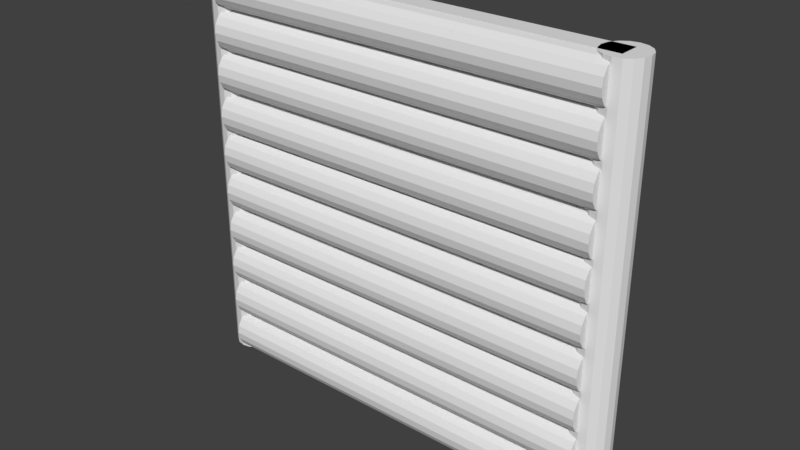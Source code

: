 # Source: Wooden_Wall.blend  (saved by Blender 2.78.0; exported with 4.5.12 LTS)
import bpy
from mathutils import Matrix  # noqa: F401  (used for matrix-valued properties, if any)

bpy.ops.wm.read_factory_settings(use_empty=True)
scene = bpy.context.scene
scene.name = 'Scene'

# ---- collections
col_collection_1 = bpy.data.collections.new('Collection 1'); scene.collection.children.link(col_collection_1)

# ---- materials (node trees are filled in below, after node groups)
mat_material = bpy.data.materials.new('Material')
mat_material.alpha_threshold = 0.0
mat_material.use_transparent_shadow = False
mat_material.roughness = 0.5
mat_material.line_color = (0.0, 0.0, 0.0, 1.0)

# ---- material node trees

# ---- world
world_world = bpy.data.worlds.new('World'); scene.world = world_world
world_world.color = (0.05088, 0.05088, 0.05088)
world_world.use_sun_shadow = False
world_world.sun_shadow_jitter_overblur = 0.0
world_world.cycles.sampling_method = 'MANUAL'

# ---- meshes
me_cylinder_031 = bpy.data.meshes.new('Cylinder.031')
me_cylinder_031.from_pydata([(0.0, 1.0, -1.0), (0.0, 1.0, 1.0), (0.3827, 0.9239, -1.0), (0.3827, 0.9239, 1.0), (0.7071, 0.7071, -1.0), (0.7071, 0.7071, 1.0), (0.9239, 0.3827, -1.0), (0.9239, 0.3827, 1.0), (1.0, -4.371e-08, -1.0), (1.0, -4.371e-08, 1.0), (0.9239, -0.3827, -1.0), (0.9239, -0.3827, 1.0), (0.7071, -0.7071, -1.0), (0.7071, -0.7071, 1.0), (0.3827, -0.9239, -1.0), (0.3827, -0.9239, 1.0), (1.51e-07, -1.0, -1.0), (1.51e-07, -1.0, 1.0), (-0.3827, -0.9239, -1.0), (-0.3827, -0.9239, 1.0), (-0.7071, -0.7071, -1.0), (-0.7071, -0.7071, 1.0), (-0.9239, -0.3827, -1.0), (-0.9239, -0.3827, 1.0), (-1.0, 1.192e-08, -1.0), (-1.0, 1.192e-08, 1.0), (-0.9239, 0.3827, -1.0), (-0.9239, 0.3827, 1.0), (-0.7071, 0.7071, -1.0), (-0.7071, 0.7071, 1.0), (-0.3827, 0.9239, -1.0), (-0.3827, 0.9239, 1.0)], [], [(0, 1, 3, 2), (2, 3, 5, 4), (4, 5, 7, 6), (6, 7, 9, 8), (8, 9, 11, 10), (10, 11, 13, 12), (12, 13, 15, 14), (14, 15, 17, 16), (16, 17, 19, 18), (18, 19, 21, 20), (20, 21, 23, 22), (22, 23, 25, 24), (24, 25, 27, 26), (26, 27, 29, 28), (3, 1, 31, 29, 27, 25, 23, 21, 19, 17, 15, 13, 11, 9, 7, 5), (28, 29, 31, 30), (30, 31, 1, 0), (0, 2, 4, 6, 8, 10, 12, 14, 16, 18, 20, 22, 24, 26, 28, 30)])
me_cylinder_031.use_remesh_preserve_volume = False
me_cylinder_031.use_remesh_preserve_attributes = False
me_cylinder_031.use_mirror_vertex_groups = False
me_cylinder_031.update()
me_cylinder_030 = bpy.data.meshes.new('Cylinder.030')
me_cylinder_030.from_pydata([(0.0, 1.0, -1.0), (0.0, 1.0, 1.0), (0.3827, 0.9239, -1.0), (0.3827, 0.9239, 1.0), (0.7071, 0.7071, -1.0), (0.7071, 0.7071, 1.0), (0.9239, 0.3827, -1.0), (0.9239, 0.3827, 1.0), (1.0, -4.371e-08, -1.0), (1.0, -4.371e-08, 1.0), (0.9239, -0.3827, -1.0), (0.9239, -0.3827, 1.0), (0.7071, -0.7071, -1.0), (0.7071, -0.7071, 1.0), (0.3827, -0.9239, -1.0), (0.3827, -0.9239, 1.0), (1.51e-07, -1.0, -1.0), (1.51e-07, -1.0, 1.0), (-0.3827, -0.9239, -1.0), (-0.3827, -0.9239, 1.0), (-0.7071, -0.7071, -1.0), (-0.7071, -0.7071, 1.0), (-0.9239, -0.3827, -1.0), (-0.9239, -0.3827, 1.0), (-1.0, 1.192e-08, -1.0), (-1.0, 1.192e-08, 1.0), (-0.9239, 0.3827, -1.0), (-0.9239, 0.3827, 1.0), (-0.7071, 0.7071, -1.0), (-0.7071, 0.7071, 1.0), (-0.3827, 0.9239, -1.0), (-0.3827, 0.9239, 1.0)], [], [(0, 1, 3, 2), (2, 3, 5, 4), (4, 5, 7, 6), (6, 7, 9, 8), (8, 9, 11, 10), (10, 11, 13, 12), (12, 13, 15, 14), (14, 15, 17, 16), (16, 17, 19, 18), (18, 19, 21, 20), (20, 21, 23, 22), (22, 23, 25, 24), (24, 25, 27, 26), (26, 27, 29, 28), (3, 1, 31, 29, 27, 25, 23, 21, 19, 17, 15, 13, 11, 9, 7, 5), (28, 29, 31, 30), (30, 31, 1, 0), (0, 2, 4, 6, 8, 10, 12, 14, 16, 18, 20, 22, 24, 26, 28, 30)])
me_cylinder_030.use_remesh_preserve_volume = False
me_cylinder_030.use_remesh_preserve_attributes = False
me_cylinder_030.use_mirror_vertex_groups = False
me_cylinder_030.update()
me_cylinder_029 = bpy.data.meshes.new('Cylinder.029')
me_cylinder_029.from_pydata([(1.0, -2.99, -1.0), (1.0, -2.99, 1.0), (0.9239, -3.372, -1.0), (0.9239, -3.372, 1.0), (0.7071, -3.697, -1.0), (0.7071, -3.697, 1.0), (0.3827, -3.913, -1.0), (0.3827, -3.913, 1.0), (1.51e-07, -3.99, -1.0), (1.51e-07, -3.99, 1.0), (-0.3827, -3.913, -1.0), (-0.3827, -3.913, 1.0), (-0.7071, -3.697, -1.0), (-0.7071, -3.697, 1.0), (-0.9239, -3.372, -1.0), (-0.9239, -3.372, 1.0), (-1.0, -2.99, -1.0), (-1.0, -2.99, 1.0)], [], [(0, 1, 3, 2), (2, 3, 5, 4), (4, 5, 7, 6), (6, 7, 9, 8), (8, 9, 11, 10), (10, 11, 13, 12), (12, 13, 15, 14), (14, 15, 17, 16), (0, 2, 4, 6, 8, 10, 12, 14, 16), (3, 1, 17, 15, 13, 11, 9, 7, 5), (0, 16, 17, 1)])
me_cylinder_029.use_remesh_preserve_volume = False
me_cylinder_029.use_remesh_preserve_attributes = False
me_cylinder_029.use_mirror_vertex_groups = False
me_cylinder_029.update()
me_cylinder_028 = bpy.data.meshes.new('Cylinder.028')
me_cylinder_028.from_pydata([(1.0, -2.99, -1.0), (1.0, -2.99, 1.0), (0.9239, -3.372, -1.0), (0.9239, -3.372, 1.0), (0.7071, -3.697, -1.0), (0.7071, -3.697, 1.0), (0.3827, -3.913, -1.0), (0.3827, -3.913, 1.0), (1.51e-07, -3.99, -1.0), (1.51e-07, -3.99, 1.0), (-0.3827, -3.913, -1.0), (-0.3827, -3.913, 1.0), (-0.7071, -3.697, -1.0), (-0.7071, -3.697, 1.0), (-0.9239, -3.372, -1.0), (-0.9239, -3.372, 1.0), (-1.0, -2.99, -1.0), (-1.0, -2.99, 1.0)], [], [(0, 1, 3, 2), (2, 3, 5, 4), (4, 5, 7, 6), (6, 7, 9, 8), (8, 9, 11, 10), (10, 11, 13, 12), (12, 13, 15, 14), (14, 15, 17, 16), (0, 2, 4, 6, 8, 10, 12, 14, 16), (3, 1, 17, 15, 13, 11, 9, 7, 5), (0, 16, 17, 1)])
me_cylinder_028.use_remesh_preserve_volume = False
me_cylinder_028.use_remesh_preserve_attributes = False
me_cylinder_028.use_mirror_vertex_groups = False
me_cylinder_028.update()
me_cylinder_027 = bpy.data.meshes.new('Cylinder.027')
me_cylinder_027.from_pydata([(1.0, -2.99, -1.0), (1.0, -2.99, 1.0), (0.9239, -3.372, -1.0), (0.9239, -3.372, 1.0), (0.7071, -3.697, -1.0), (0.7071, -3.697, 1.0), (0.3827, -3.913, -1.0), (0.3827, -3.913, 1.0), (1.51e-07, -3.99, -1.0), (1.51e-07, -3.99, 1.0), (-0.3827, -3.913, -1.0), (-0.3827, -3.913, 1.0), (-0.7071, -3.697, -1.0), (-0.7071, -3.697, 1.0), (-0.9239, -3.372, -1.0), (-0.9239, -3.372, 1.0), (-1.0, -2.99, -1.0), (-1.0, -2.99, 1.0)], [], [(0, 1, 3, 2), (2, 3, 5, 4), (4, 5, 7, 6), (6, 7, 9, 8), (8, 9, 11, 10), (10, 11, 13, 12), (12, 13, 15, 14), (14, 15, 17, 16), (0, 2, 4, 6, 8, 10, 12, 14, 16), (3, 1, 17, 15, 13, 11, 9, 7, 5), (0, 16, 17, 1)])
me_cylinder_027.use_remesh_preserve_volume = False
me_cylinder_027.use_remesh_preserve_attributes = False
me_cylinder_027.use_mirror_vertex_groups = False
me_cylinder_027.update()
me_cylinder_026 = bpy.data.meshes.new('Cylinder.026')
me_cylinder_026.from_pydata([(1.0, -2.99, -1.0), (1.0, -2.99, 1.0), (0.9239, -3.372, -1.0), (0.9239, -3.372, 1.0), (0.7071, -3.697, -1.0), (0.7071, -3.697, 1.0), (0.3827, -3.913, -1.0), (0.3827, -3.913, 1.0), (1.51e-07, -3.99, -1.0), (1.51e-07, -3.99, 1.0), (-0.3827, -3.913, -1.0), (-0.3827, -3.913, 1.0), (-0.7071, -3.697, -1.0), (-0.7071, -3.697, 1.0), (-0.9239, -3.372, -1.0), (-0.9239, -3.372, 1.0), (-1.0, -2.99, -1.0), (-1.0, -2.99, 1.0)], [], [(0, 1, 3, 2), (2, 3, 5, 4), (4, 5, 7, 6), (6, 7, 9, 8), (8, 9, 11, 10), (10, 11, 13, 12), (12, 13, 15, 14), (14, 15, 17, 16), (0, 2, 4, 6, 8, 10, 12, 14, 16), (3, 1, 17, 15, 13, 11, 9, 7, 5), (0, 16, 17, 1)])
me_cylinder_026.use_remesh_preserve_volume = False
me_cylinder_026.use_remesh_preserve_attributes = False
me_cylinder_026.use_mirror_vertex_groups = False
me_cylinder_026.update()
me_cylinder_025 = bpy.data.meshes.new('Cylinder.025')
me_cylinder_025.from_pydata([(1.0, -2.99, -1.0), (1.0, -2.99, 1.0), (0.9239, -3.372, -1.0), (0.9239, -3.372, 1.0), (0.7071, -3.697, -1.0), (0.7071, -3.697, 1.0), (0.3827, -3.913, -1.0), (0.3827, -3.913, 1.0), (1.51e-07, -3.99, -1.0), (1.51e-07, -3.99, 1.0), (-0.3827, -3.913, -1.0), (-0.3827, -3.913, 1.0), (-0.7071, -3.697, -1.0), (-0.7071, -3.697, 1.0), (-0.9239, -3.372, -1.0), (-0.9239, -3.372, 1.0), (-1.0, -2.99, -1.0), (-1.0, -2.99, 1.0)], [], [(0, 1, 3, 2), (2, 3, 5, 4), (4, 5, 7, 6), (6, 7, 9, 8), (8, 9, 11, 10), (10, 11, 13, 12), (12, 13, 15, 14), (14, 15, 17, 16), (0, 2, 4, 6, 8, 10, 12, 14, 16), (3, 1, 17, 15, 13, 11, 9, 7, 5), (0, 16, 17, 1)])
me_cylinder_025.use_remesh_preserve_volume = False
me_cylinder_025.use_remesh_preserve_attributes = False
me_cylinder_025.use_mirror_vertex_groups = False
me_cylinder_025.update()
me_cylinder_024 = bpy.data.meshes.new('Cylinder.024')
me_cylinder_024.from_pydata([(1.0, -2.99, -1.0), (1.0, -2.99, 1.0), (0.9239, -3.372, -1.0), (0.9239, -3.372, 1.0), (0.7071, -3.697, -1.0), (0.7071, -3.697, 1.0), (0.3827, -3.913, -1.0), (0.3827, -3.913, 1.0), (1.51e-07, -3.99, -1.0), (1.51e-07, -3.99, 1.0), (-0.3827, -3.913, -1.0), (-0.3827, -3.913, 1.0), (-0.7071, -3.697, -1.0), (-0.7071, -3.697, 1.0), (-0.9239, -3.372, -1.0), (-0.9239, -3.372, 1.0), (-1.0, -2.99, -1.0), (-1.0, -2.99, 1.0)], [], [(0, 1, 3, 2), (2, 3, 5, 4), (4, 5, 7, 6), (6, 7, 9, 8), (8, 9, 11, 10), (10, 11, 13, 12), (12, 13, 15, 14), (14, 15, 17, 16), (0, 2, 4, 6, 8, 10, 12, 14, 16), (3, 1, 17, 15, 13, 11, 9, 7, 5), (0, 16, 17, 1)])
me_cylinder_024.use_remesh_preserve_volume = False
me_cylinder_024.use_remesh_preserve_attributes = False
me_cylinder_024.use_mirror_vertex_groups = False
me_cylinder_024.update()
me_cylinder_023 = bpy.data.meshes.new('Cylinder.023')
me_cylinder_023.from_pydata([(1.0, -2.99, -1.0), (1.0, -2.99, 1.0), (0.9239, -3.372, -1.0), (0.9239, -3.372, 1.0), (0.7071, -3.697, -1.0), (0.7071, -3.697, 1.0), (0.3827, -3.913, -1.0), (0.3827, -3.913, 1.0), (1.51e-07, -3.99, -1.0), (1.51e-07, -3.99, 1.0), (-0.3827, -3.913, -1.0), (-0.3827, -3.913, 1.0), (-0.7071, -3.697, -1.0), (-0.7071, -3.697, 1.0), (-0.9239, -3.372, -1.0), (-0.9239, -3.372, 1.0), (-1.0, -2.99, -1.0), (-1.0, -2.99, 1.0)], [], [(0, 1, 3, 2), (2, 3, 5, 4), (4, 5, 7, 6), (6, 7, 9, 8), (8, 9, 11, 10), (10, 11, 13, 12), (12, 13, 15, 14), (14, 15, 17, 16), (0, 2, 4, 6, 8, 10, 12, 14, 16), (3, 1, 17, 15, 13, 11, 9, 7, 5), (0, 16, 17, 1)])
me_cylinder_023.use_remesh_preserve_volume = False
me_cylinder_023.use_remesh_preserve_attributes = False
me_cylinder_023.use_mirror_vertex_groups = False
me_cylinder_023.update()
me_cylinder_022 = bpy.data.meshes.new('Cylinder.022')
me_cylinder_022.from_pydata([(1.0, -2.99, -1.0), (1.0, -2.99, 1.0), (0.9239, -3.372, -1.0), (0.9239, -3.372, 1.0), (0.7071, -3.697, -1.0), (0.7071, -3.697, 1.0), (0.3827, -3.913, -1.0), (0.3827, -3.913, 1.0), (1.51e-07, -3.99, -1.0), (1.51e-07, -3.99, 1.0), (-0.3827, -3.913, -1.0), (-0.3827, -3.913, 1.0), (-0.7071, -3.697, -1.0), (-0.7071, -3.697, 1.0), (-0.9239, -3.372, -1.0), (-0.9239, -3.372, 1.0), (-1.0, -2.99, -1.0), (-1.0, -2.99, 1.0)], [], [(0, 1, 3, 2), (2, 3, 5, 4), (4, 5, 7, 6), (6, 7, 9, 8), (8, 9, 11, 10), (10, 11, 13, 12), (12, 13, 15, 14), (14, 15, 17, 16), (0, 2, 4, 6, 8, 10, 12, 14, 16), (3, 1, 17, 15, 13, 11, 9, 7, 5), (0, 16, 17, 1)])
me_cylinder_022.use_remesh_preserve_volume = False
me_cylinder_022.use_remesh_preserve_attributes = False
me_cylinder_022.use_mirror_vertex_groups = False
me_cylinder_022.update()
me_cylinder_021 = bpy.data.meshes.new('Cylinder.021')
me_cylinder_021.from_pydata([(1.0, -2.99, -1.0), (1.0, -2.99, 1.0), (0.9239, -3.372, -1.0), (0.9239, -3.372, 1.0), (0.7071, -3.697, -1.0), (0.7071, -3.697, 1.0), (0.3827, -3.913, -1.0), (0.3827, -3.913, 1.0), (1.51e-07, -3.99, -1.0), (1.51e-07, -3.99, 1.0), (-0.3827, -3.913, -1.0), (-0.3827, -3.913, 1.0), (-0.7071, -3.697, -1.0), (-0.7071, -3.697, 1.0), (-0.9239, -3.372, -1.0), (-0.9239, -3.372, 1.0), (-1.0, -2.99, -1.0), (-1.0, -2.99, 1.0)], [], [(0, 1, 3, 2), (2, 3, 5, 4), (4, 5, 7, 6), (6, 7, 9, 8), (8, 9, 11, 10), (10, 11, 13, 12), (12, 13, 15, 14), (14, 15, 17, 16), (0, 2, 4, 6, 8, 10, 12, 14, 16), (3, 1, 17, 15, 13, 11, 9, 7, 5), (0, 16, 17, 1)])
me_cylinder_021.use_remesh_preserve_volume = False
me_cylinder_021.use_remesh_preserve_attributes = False
me_cylinder_021.use_mirror_vertex_groups = False
me_cylinder_021.update()
me_cylinder_020 = bpy.data.meshes.new('Cylinder.020')
me_cylinder_020.from_pydata([(1.0, -2.99, -1.0), (1.0, -2.99, 1.0), (0.9239, -3.372, -1.0), (0.9239, -3.372, 1.0), (0.7071, -3.697, -1.0), (0.7071, -3.697, 1.0), (0.3827, -3.913, -1.0), (0.3827, -3.913, 1.0), (1.51e-07, -3.99, -1.0), (1.51e-07, -3.99, 1.0), (-0.3827, -3.913, -1.0), (-0.3827, -3.913, 1.0), (-0.7071, -3.697, -1.0), (-0.7071, -3.697, 1.0), (-0.9239, -3.372, -1.0), (-0.9239, -3.372, 1.0), (-1.0, -2.99, -1.0), (-1.0, -2.99, 1.0)], [], [(0, 1, 3, 2), (2, 3, 5, 4), (4, 5, 7, 6), (6, 7, 9, 8), (8, 9, 11, 10), (10, 11, 13, 12), (12, 13, 15, 14), (14, 15, 17, 16), (0, 2, 4, 6, 8, 10, 12, 14, 16), (3, 1, 17, 15, 13, 11, 9, 7, 5), (0, 16, 17, 1)])
me_cylinder_020.use_remesh_preserve_volume = False
me_cylinder_020.use_remesh_preserve_attributes = False
me_cylinder_020.use_mirror_vertex_groups = False
me_cylinder_020.update()
me_cylinder_019 = bpy.data.meshes.new('Cylinder.019')
me_cylinder_019.from_pydata([(1.0, -2.99, -1.0), (1.0, -2.99, 1.0), (0.9239, -3.372, -1.0), (0.9239, -3.372, 1.0), (0.7071, -3.697, -1.0), (0.7071, -3.697, 1.0), (0.3827, -3.913, -1.0), (0.3827, -3.913, 1.0), (1.51e-07, -3.99, -1.0), (1.51e-07, -3.99, 1.0), (-0.3827, -3.913, -1.0), (-0.3827, -3.913, 1.0), (-0.7071, -3.697, -1.0), (-0.7071, -3.697, 1.0), (-0.9239, -3.372, -1.0), (-0.9239, -3.372, 1.0), (-1.0, -2.99, -1.0), (-1.0, -2.99, 1.0)], [], [(0, 1, 3, 2), (2, 3, 5, 4), (4, 5, 7, 6), (6, 7, 9, 8), (8, 9, 11, 10), (10, 11, 13, 12), (12, 13, 15, 14), (14, 15, 17, 16), (0, 2, 4, 6, 8, 10, 12, 14, 16), (3, 1, 17, 15, 13, 11, 9, 7, 5), (0, 16, 17, 1)])
me_cylinder_019.use_remesh_preserve_volume = False
me_cylinder_019.use_remesh_preserve_attributes = False
me_cylinder_019.use_mirror_vertex_groups = False
me_cylinder_019.update()
me_cylinder_018 = bpy.data.meshes.new('Cylinder.018')
me_cylinder_018.from_pydata([(1.0, -2.99, -1.0), (1.0, -2.99, 1.0), (0.9239, -3.372, -1.0), (0.9239, -3.372, 1.0), (0.7071, -3.697, -1.0), (0.7071, -3.697, 1.0), (0.3827, -3.913, -1.0), (0.3827, -3.913, 1.0), (1.51e-07, -3.99, -1.0), (1.51e-07, -3.99, 1.0), (-0.3827, -3.913, -1.0), (-0.3827, -3.913, 1.0), (-0.7071, -3.697, -1.0), (-0.7071, -3.697, 1.0), (-0.9239, -3.372, -1.0), (-0.9239, -3.372, 1.0), (-1.0, -2.99, -1.0), (-1.0, -2.99, 1.0)], [], [(0, 1, 3, 2), (2, 3, 5, 4), (4, 5, 7, 6), (6, 7, 9, 8), (8, 9, 11, 10), (10, 11, 13, 12), (12, 13, 15, 14), (14, 15, 17, 16), (0, 2, 4, 6, 8, 10, 12, 14, 16), (3, 1, 17, 15, 13, 11, 9, 7, 5), (0, 16, 17, 1)])
me_cylinder_018.use_remesh_preserve_volume = False
me_cylinder_018.use_remesh_preserve_attributes = False
me_cylinder_018.use_mirror_vertex_groups = False
me_cylinder_018.update()
me_cylinder_017 = bpy.data.meshes.new('Cylinder.017')
me_cylinder_017.from_pydata([(1.0, -2.99, -1.0), (1.0, -2.99, 1.0), (0.9239, -3.372, -1.0), (0.9239, -3.372, 1.0), (0.7071, -3.697, -1.0), (0.7071, -3.697, 1.0), (0.3827, -3.913, -1.0), (0.3827, -3.913, 1.0), (1.51e-07, -3.99, -1.0), (1.51e-07, -3.99, 1.0), (-0.3827, -3.913, -1.0), (-0.3827, -3.913, 1.0), (-0.7071, -3.697, -1.0), (-0.7071, -3.697, 1.0), (-0.9239, -3.372, -1.0), (-0.9239, -3.372, 1.0), (-1.0, -2.99, -1.0), (-1.0, -2.99, 1.0)], [], [(0, 1, 3, 2), (2, 3, 5, 4), (4, 5, 7, 6), (6, 7, 9, 8), (8, 9, 11, 10), (10, 11, 13, 12), (12, 13, 15, 14), (14, 15, 17, 16), (0, 2, 4, 6, 8, 10, 12, 14, 16), (3, 1, 17, 15, 13, 11, 9, 7, 5), (0, 16, 17, 1)])
me_cylinder_017.use_remesh_preserve_volume = False
me_cylinder_017.use_remesh_preserve_attributes = False
me_cylinder_017.use_mirror_vertex_groups = False
me_cylinder_017.update()
me_cylinder_016 = bpy.data.meshes.new('Cylinder.016')
me_cylinder_016.from_pydata([(1.0, -2.99, -1.0), (1.0, -2.99, 1.0), (0.9239, -3.372, -1.0), (0.9239, -3.372, 1.0), (0.7071, -3.697, -1.0), (0.7071, -3.697, 1.0), (0.3827, -3.913, -1.0), (0.3827, -3.913, 1.0), (1.51e-07, -3.99, -1.0), (1.51e-07, -3.99, 1.0), (-0.3827, -3.913, -1.0), (-0.3827, -3.913, 1.0), (-0.7071, -3.697, -1.0), (-0.7071, -3.697, 1.0), (-0.9239, -3.372, -1.0), (-0.9239, -3.372, 1.0), (-1.0, -2.99, -1.0), (-1.0, -2.99, 1.0)], [], [(0, 1, 3, 2), (2, 3, 5, 4), (4, 5, 7, 6), (6, 7, 9, 8), (8, 9, 11, 10), (10, 11, 13, 12), (12, 13, 15, 14), (14, 15, 17, 16), (0, 2, 4, 6, 8, 10, 12, 14, 16), (3, 1, 17, 15, 13, 11, 9, 7, 5), (0, 16, 17, 1)])
me_cylinder_016.use_remesh_preserve_volume = False
me_cylinder_016.use_remesh_preserve_attributes = False
me_cylinder_016.use_mirror_vertex_groups = False
me_cylinder_016.update()
me_cylinder_015 = bpy.data.meshes.new('Cylinder.015')
me_cylinder_015.from_pydata([(1.0, -2.99, -1.0), (1.0, -2.99, 1.0), (0.9239, -3.372, -1.0), (0.9239, -3.372, 1.0), (0.7071, -3.697, -1.0), (0.7071, -3.697, 1.0), (0.3827, -3.913, -1.0), (0.3827, -3.913, 1.0), (1.51e-07, -3.99, -1.0), (1.51e-07, -3.99, 1.0), (-0.3827, -3.913, -1.0), (-0.3827, -3.913, 1.0), (-0.7071, -3.697, -1.0), (-0.7071, -3.697, 1.0), (-0.9239, -3.372, -1.0), (-0.9239, -3.372, 1.0), (-1.0, -2.99, -1.0), (-1.0, -2.99, 1.0)], [], [(0, 1, 3, 2), (2, 3, 5, 4), (4, 5, 7, 6), (6, 7, 9, 8), (8, 9, 11, 10), (10, 11, 13, 12), (12, 13, 15, 14), (14, 15, 17, 16), (0, 2, 4, 6, 8, 10, 12, 14, 16), (3, 1, 17, 15, 13, 11, 9, 7, 5), (0, 16, 17, 1)])
me_cylinder_015.use_remesh_preserve_volume = False
me_cylinder_015.use_remesh_preserve_attributes = False
me_cylinder_015.use_mirror_vertex_groups = False
me_cylinder_015.update()
me_cylinder_014 = bpy.data.meshes.new('Cylinder.014')
me_cylinder_014.from_pydata([(1.0, -2.99, -1.0), (1.0, -2.99, 1.0), (0.9239, -3.372, -1.0), (0.9239, -3.372, 1.0), (0.7071, -3.697, -1.0), (0.7071, -3.697, 1.0), (0.3827, -3.913, -1.0), (0.3827, -3.913, 1.0), (1.51e-07, -3.99, -1.0), (1.51e-07, -3.99, 1.0), (-0.3827, -3.913, -1.0), (-0.3827, -3.913, 1.0), (-0.7071, -3.697, -1.0), (-0.7071, -3.697, 1.0), (-0.9239, -3.372, -1.0), (-0.9239, -3.372, 1.0), (-1.0, -2.99, -1.0), (-1.0, -2.99, 1.0)], [], [(0, 1, 3, 2), (2, 3, 5, 4), (4, 5, 7, 6), (6, 7, 9, 8), (8, 9, 11, 10), (10, 11, 13, 12), (12, 13, 15, 14), (14, 15, 17, 16), (0, 2, 4, 6, 8, 10, 12, 14, 16), (3, 1, 17, 15, 13, 11, 9, 7, 5), (0, 16, 17, 1)])
me_cylinder_014.use_remesh_preserve_volume = False
me_cylinder_014.use_remesh_preserve_attributes = False
me_cylinder_014.use_mirror_vertex_groups = False
me_cylinder_014.update()
me_cylinder_013 = bpy.data.meshes.new('Cylinder.013')
me_cylinder_013.from_pydata([(1.0, -2.99, -1.0), (1.0, -2.99, 1.0), (0.9239, -3.372, -1.0), (0.9239, -3.372, 1.0), (0.7071, -3.697, -1.0), (0.7071, -3.697, 1.0), (0.3827, -3.913, -1.0), (0.3827, -3.913, 1.0), (1.51e-07, -3.99, -1.0), (1.51e-07, -3.99, 1.0), (-0.3827, -3.913, -1.0), (-0.3827, -3.913, 1.0), (-0.7071, -3.697, -1.0), (-0.7071, -3.697, 1.0), (-0.9239, -3.372, -1.0), (-0.9239, -3.372, 1.0), (-1.0, -2.99, -1.0), (-1.0, -2.99, 1.0)], [], [(0, 1, 3, 2), (2, 3, 5, 4), (4, 5, 7, 6), (6, 7, 9, 8), (8, 9, 11, 10), (10, 11, 13, 12), (12, 13, 15, 14), (14, 15, 17, 16), (0, 2, 4, 6, 8, 10, 12, 14, 16), (3, 1, 17, 15, 13, 11, 9, 7, 5), (0, 16, 17, 1)])
me_cylinder_013.use_remesh_preserve_volume = False
me_cylinder_013.use_remesh_preserve_attributes = False
me_cylinder_013.use_mirror_vertex_groups = False
me_cylinder_013.update()
me_cylinder_012 = bpy.data.meshes.new('Cylinder.012')
me_cylinder_012.from_pydata([(1.0, -2.99, -1.0), (1.0, -2.99, 1.0), (0.9239, -3.372, -1.0), (0.9239, -3.372, 1.0), (0.7071, -3.697, -1.0), (0.7071, -3.697, 1.0), (0.3827, -3.913, -1.0), (0.3827, -3.913, 1.0), (1.51e-07, -3.99, -1.0), (1.51e-07, -3.99, 1.0), (-0.3827, -3.913, -1.0), (-0.3827, -3.913, 1.0), (-0.7071, -3.697, -1.0), (-0.7071, -3.697, 1.0), (-0.9239, -3.372, -1.0), (-0.9239, -3.372, 1.0), (-1.0, -2.99, -1.0), (-1.0, -2.99, 1.0)], [], [(0, 1, 3, 2), (2, 3, 5, 4), (4, 5, 7, 6), (6, 7, 9, 8), (8, 9, 11, 10), (10, 11, 13, 12), (12, 13, 15, 14), (14, 15, 17, 16), (0, 2, 4, 6, 8, 10, 12, 14, 16), (3, 1, 17, 15, 13, 11, 9, 7, 5), (0, 16, 17, 1)])
me_cylinder_012.use_remesh_preserve_volume = False
me_cylinder_012.use_remesh_preserve_attributes = False
me_cylinder_012.use_mirror_vertex_groups = False
me_cylinder_012.update()
me_cylinder_011 = bpy.data.meshes.new('Cylinder.011')
me_cylinder_011.from_pydata([(1.0, -2.99, -1.0), (1.0, -2.99, 1.0), (0.9239, -3.372, -1.0), (0.9239, -3.372, 1.0), (0.7071, -3.697, -1.0), (0.7071, -3.697, 1.0), (0.3827, -3.913, -1.0), (0.3827, -3.913, 1.0), (1.51e-07, -3.99, -1.0), (1.51e-07, -3.99, 1.0), (-0.3827, -3.913, -1.0), (-0.3827, -3.913, 1.0), (-0.7071, -3.697, -1.0), (-0.7071, -3.697, 1.0), (-0.9239, -3.372, -1.0), (-0.9239, -3.372, 1.0), (-1.0, -2.99, -1.0), (-1.0, -2.99, 1.0)], [], [(0, 1, 3, 2), (2, 3, 5, 4), (4, 5, 7, 6), (6, 7, 9, 8), (8, 9, 11, 10), (10, 11, 13, 12), (12, 13, 15, 14), (14, 15, 17, 16), (0, 2, 4, 6, 8, 10, 12, 14, 16), (3, 1, 17, 15, 13, 11, 9, 7, 5), (0, 16, 17, 1)])
me_cylinder_011.use_remesh_preserve_volume = False
me_cylinder_011.use_remesh_preserve_attributes = False
me_cylinder_011.use_mirror_vertex_groups = False
me_cylinder_011.update()
me_cylinder_010 = bpy.data.meshes.new('Cylinder.010')
me_cylinder_010.from_pydata([(1.0, -2.99, -1.0), (1.0, -2.99, 1.0), (0.9239, -3.372, -1.0), (0.9239, -3.372, 1.0), (0.7071, -3.697, -1.0), (0.7071, -3.697, 1.0), (0.3827, -3.913, -1.0), (0.3827, -3.913, 1.0), (1.51e-07, -3.99, -1.0), (1.51e-07, -3.99, 1.0), (-0.3827, -3.913, -1.0), (-0.3827, -3.913, 1.0), (-0.7071, -3.697, -1.0), (-0.7071, -3.697, 1.0), (-0.9239, -3.372, -1.0), (-0.9239, -3.372, 1.0), (-1.0, -2.99, -1.0), (-1.0, -2.99, 1.0)], [], [(0, 1, 3, 2), (2, 3, 5, 4), (4, 5, 7, 6), (6, 7, 9, 8), (8, 9, 11, 10), (10, 11, 13, 12), (12, 13, 15, 14), (14, 15, 17, 16), (0, 2, 4, 6, 8, 10, 12, 14, 16), (3, 1, 17, 15, 13, 11, 9, 7, 5), (0, 16, 17, 1)])
me_cylinder_010.use_remesh_preserve_volume = False
me_cylinder_010.use_remesh_preserve_attributes = False
me_cylinder_010.use_mirror_vertex_groups = False
me_cylinder_010.update()
me_cylinder_009 = bpy.data.meshes.new('Cylinder.009')
me_cylinder_009.from_pydata([(1.0, -2.99, -1.0), (1.0, -2.99, 1.0), (0.9239, -3.372, -1.0), (0.9239, -3.372, 1.0), (0.7071, -3.697, -1.0), (0.7071, -3.697, 1.0), (0.3827, -3.913, -1.0), (0.3827, -3.913, 1.0), (1.51e-07, -3.99, -1.0), (1.51e-07, -3.99, 1.0), (-0.3827, -3.913, -1.0), (-0.3827, -3.913, 1.0), (-0.7071, -3.697, -1.0), (-0.7071, -3.697, 1.0), (-0.9239, -3.372, -1.0), (-0.9239, -3.372, 1.0), (-1.0, -2.99, -1.0), (-1.0, -2.99, 1.0)], [], [(0, 1, 3, 2), (2, 3, 5, 4), (4, 5, 7, 6), (6, 7, 9, 8), (8, 9, 11, 10), (10, 11, 13, 12), (12, 13, 15, 14), (14, 15, 17, 16), (0, 2, 4, 6, 8, 10, 12, 14, 16), (3, 1, 17, 15, 13, 11, 9, 7, 5), (0, 16, 17, 1)])
me_cylinder_009.use_remesh_preserve_volume = False
me_cylinder_009.use_remesh_preserve_attributes = False
me_cylinder_009.use_mirror_vertex_groups = False
me_cylinder_009.update()
me_cylinder_008 = bpy.data.meshes.new('Cylinder.008')
me_cylinder_008.from_pydata([(1.0, -2.99, -1.0), (1.0, -2.99, 1.0), (0.9239, -3.372, -1.0), (0.9239, -3.372, 1.0), (0.7071, -3.697, -1.0), (0.7071, -3.697, 1.0), (0.3827, -3.913, -1.0), (0.3827, -3.913, 1.0), (1.51e-07, -3.99, -1.0), (1.51e-07, -3.99, 1.0), (-0.3827, -3.913, -1.0), (-0.3827, -3.913, 1.0), (-0.7071, -3.697, -1.0), (-0.7071, -3.697, 1.0), (-0.9239, -3.372, -1.0), (-0.9239, -3.372, 1.0), (-1.0, -2.99, -1.0), (-1.0, -2.99, 1.0)], [], [(0, 1, 3, 2), (2, 3, 5, 4), (4, 5, 7, 6), (6, 7, 9, 8), (8, 9, 11, 10), (10, 11, 13, 12), (12, 13, 15, 14), (14, 15, 17, 16), (0, 2, 4, 6, 8, 10, 12, 14, 16), (3, 1, 17, 15, 13, 11, 9, 7, 5), (0, 16, 17, 1)])
me_cylinder_008.use_remesh_preserve_volume = False
me_cylinder_008.use_remesh_preserve_attributes = False
me_cylinder_008.use_mirror_vertex_groups = False
me_cylinder_008.update()
me_cylinder_007 = bpy.data.meshes.new('Cylinder.007')
me_cylinder_007.from_pydata([(1.0, -2.99, -1.0), (1.0, -2.99, 1.0), (0.9239, -3.372, -1.0), (0.9239, -3.372, 1.0), (0.7071, -3.697, -1.0), (0.7071, -3.697, 1.0), (0.3827, -3.913, -1.0), (0.3827, -3.913, 1.0), (1.51e-07, -3.99, -1.0), (1.51e-07, -3.99, 1.0), (-0.3827, -3.913, -1.0), (-0.3827, -3.913, 1.0), (-0.7071, -3.697, -1.0), (-0.7071, -3.697, 1.0), (-0.9239, -3.372, -1.0), (-0.9239, -3.372, 1.0), (-1.0, -2.99, -1.0), (-1.0, -2.99, 1.0)], [], [(0, 1, 3, 2), (2, 3, 5, 4), (4, 5, 7, 6), (6, 7, 9, 8), (8, 9, 11, 10), (10, 11, 13, 12), (12, 13, 15, 14), (14, 15, 17, 16), (0, 2, 4, 6, 8, 10, 12, 14, 16), (3, 1, 17, 15, 13, 11, 9, 7, 5), (0, 16, 17, 1)])
me_cylinder_007.use_remesh_preserve_volume = False
me_cylinder_007.use_remesh_preserve_attributes = False
me_cylinder_007.use_mirror_vertex_groups = False
me_cylinder_007.update()
me_cylinder_006 = bpy.data.meshes.new('Cylinder.006')
me_cylinder_006.from_pydata([(1.0, -2.99, -1.0), (1.0, -2.99, 1.0), (0.9239, -3.372, -1.0), (0.9239, -3.372, 1.0), (0.7071, -3.697, -1.0), (0.7071, -3.697, 1.0), (0.3827, -3.913, -1.0), (0.3827, -3.913, 1.0), (1.51e-07, -3.99, -1.0), (1.51e-07, -3.99, 1.0), (-0.3827, -3.913, -1.0), (-0.3827, -3.913, 1.0), (-0.7071, -3.697, -1.0), (-0.7071, -3.697, 1.0), (-0.9239, -3.372, -1.0), (-0.9239, -3.372, 1.0), (-1.0, -2.99, -1.0), (-1.0, -2.99, 1.0)], [], [(0, 1, 3, 2), (2, 3, 5, 4), (4, 5, 7, 6), (6, 7, 9, 8), (8, 9, 11, 10), (10, 11, 13, 12), (12, 13, 15, 14), (14, 15, 17, 16), (0, 2, 4, 6, 8, 10, 12, 14, 16), (3, 1, 17, 15, 13, 11, 9, 7, 5), (0, 16, 17, 1)])
me_cylinder_006.use_remesh_preserve_volume = False
me_cylinder_006.use_remesh_preserve_attributes = False
me_cylinder_006.use_mirror_vertex_groups = False
me_cylinder_006.update()
me_cylinder_005 = bpy.data.meshes.new('Cylinder.005')
me_cylinder_005.from_pydata([(1.0, -2.99, -1.0), (1.0, -2.99, 1.0), (0.9239, -3.372, -1.0), (0.9239, -3.372, 1.0), (0.7071, -3.697, -1.0), (0.7071, -3.697, 1.0), (0.3827, -3.913, -1.0), (0.3827, -3.913, 1.0), (1.51e-07, -3.99, -1.0), (1.51e-07, -3.99, 1.0), (-0.3827, -3.913, -1.0), (-0.3827, -3.913, 1.0), (-0.7071, -3.697, -1.0), (-0.7071, -3.697, 1.0), (-0.9239, -3.372, -1.0), (-0.9239, -3.372, 1.0), (-1.0, -2.99, -1.0), (-1.0, -2.99, 1.0)], [], [(0, 1, 3, 2), (2, 3, 5, 4), (4, 5, 7, 6), (6, 7, 9, 8), (8, 9, 11, 10), (10, 11, 13, 12), (12, 13, 15, 14), (14, 15, 17, 16), (0, 2, 4, 6, 8, 10, 12, 14, 16), (3, 1, 17, 15, 13, 11, 9, 7, 5), (0, 16, 17, 1)])
me_cylinder_005.use_remesh_preserve_volume = False
me_cylinder_005.use_remesh_preserve_attributes = False
me_cylinder_005.use_mirror_vertex_groups = False
me_cylinder_005.update()
me_cylinder_004 = bpy.data.meshes.new('Cylinder.004')
me_cylinder_004.from_pydata([(1.0, -2.99, -1.0), (1.0, -2.99, 1.0), (0.9239, -3.372, -1.0), (0.9239, -3.372, 1.0), (0.7071, -3.697, -1.0), (0.7071, -3.697, 1.0), (0.3827, -3.913, -1.0), (0.3827, -3.913, 1.0), (1.51e-07, -3.99, -1.0), (1.51e-07, -3.99, 1.0), (-0.3827, -3.913, -1.0), (-0.3827, -3.913, 1.0), (-0.7071, -3.697, -1.0), (-0.7071, -3.697, 1.0), (-0.9239, -3.372, -1.0), (-0.9239, -3.372, 1.0), (-1.0, -2.99, -1.0), (-1.0, -2.99, 1.0)], [], [(0, 1, 3, 2), (2, 3, 5, 4), (4, 5, 7, 6), (6, 7, 9, 8), (8, 9, 11, 10), (10, 11, 13, 12), (12, 13, 15, 14), (14, 15, 17, 16), (0, 2, 4, 6, 8, 10, 12, 14, 16), (3, 1, 17, 15, 13, 11, 9, 7, 5), (0, 16, 17, 1)])
me_cylinder_004.use_remesh_preserve_volume = False
me_cylinder_004.use_remesh_preserve_attributes = False
me_cylinder_004.use_mirror_vertex_groups = False
me_cylinder_004.update()
me_cylinder_003 = bpy.data.meshes.new('Cylinder.003')
me_cylinder_003.from_pydata([(1.0, -2.99, -1.0), (1.0, -2.99, 1.0), (0.9239, -3.372, -1.0), (0.9239, -3.372, 1.0), (0.7071, -3.697, -1.0), (0.7071, -3.697, 1.0), (0.3827, -3.913, -1.0), (0.3827, -3.913, 1.0), (1.51e-07, -3.99, -1.0), (1.51e-07, -3.99, 1.0), (-0.3827, -3.913, -1.0), (-0.3827, -3.913, 1.0), (-0.7071, -3.697, -1.0), (-0.7071, -3.697, 1.0), (-0.9239, -3.372, -1.0), (-0.9239, -3.372, 1.0), (-1.0, -2.99, -1.0), (-1.0, -2.99, 1.0)], [], [(0, 1, 3, 2), (2, 3, 5, 4), (4, 5, 7, 6), (6, 7, 9, 8), (8, 9, 11, 10), (10, 11, 13, 12), (12, 13, 15, 14), (14, 15, 17, 16), (0, 2, 4, 6, 8, 10, 12, 14, 16), (3, 1, 17, 15, 13, 11, 9, 7, 5), (0, 16, 17, 1)])
me_cylinder_003.use_remesh_preserve_volume = False
me_cylinder_003.use_remesh_preserve_attributes = False
me_cylinder_003.use_mirror_vertex_groups = False
me_cylinder_003.update()
me_cylinder_002 = bpy.data.meshes.new('Cylinder.002')
me_cylinder_002.from_pydata([(1.0, -2.99, -1.0), (1.0, -2.99, 1.0), (0.9239, -3.372, -1.0), (0.9239, -3.372, 1.0), (0.7071, -3.697, -1.0), (0.7071, -3.697, 1.0), (0.3827, -3.913, -1.0), (0.3827, -3.913, 1.0), (1.51e-07, -3.99, -1.0), (1.51e-07, -3.99, 1.0), (-0.3827, -3.913, -1.0), (-0.3827, -3.913, 1.0), (-0.7071, -3.697, -1.0), (-0.7071, -3.697, 1.0), (-0.9239, -3.372, -1.0), (-0.9239, -3.372, 1.0), (-1.0, -2.99, -1.0), (-1.0, -2.99, 1.0)], [], [(0, 1, 3, 2), (2, 3, 5, 4), (4, 5, 7, 6), (6, 7, 9, 8), (8, 9, 11, 10), (10, 11, 13, 12), (12, 13, 15, 14), (14, 15, 17, 16), (0, 2, 4, 6, 8, 10, 12, 14, 16), (3, 1, 17, 15, 13, 11, 9, 7, 5), (0, 16, 17, 1)])
me_cylinder_002.use_remesh_preserve_volume = False
me_cylinder_002.use_remesh_preserve_attributes = False
me_cylinder_002.use_mirror_vertex_groups = False
me_cylinder_002.update()
me_cylinder_001 = bpy.data.meshes.new('Cylinder.001')
me_cylinder_001.from_pydata([(1.0, -2.99, -1.0), (1.0, -2.99, 1.0), (0.9239, -3.372, -1.0), (0.9239, -3.372, 1.0), (0.7071, -3.697, -1.0), (0.7071, -3.697, 1.0), (0.3827, -3.913, -1.0), (0.3827, -3.913, 1.0), (1.51e-07, -3.99, -1.0), (1.51e-07, -3.99, 1.0), (-0.3827, -3.913, -1.0), (-0.3827, -3.913, 1.0), (-0.7071, -3.697, -1.0), (-0.7071, -3.697, 1.0), (-0.9239, -3.372, -1.0), (-0.9239, -3.372, 1.0), (-1.0, -2.99, -1.0), (-1.0, -2.99, 1.0)], [], [(0, 1, 3, 2), (2, 3, 5, 4), (4, 5, 7, 6), (6, 7, 9, 8), (8, 9, 11, 10), (10, 11, 13, 12), (12, 13, 15, 14), (14, 15, 17, 16), (0, 2, 4, 6, 8, 10, 12, 14, 16), (3, 1, 17, 15, 13, 11, 9, 7, 5), (0, 16, 17, 1)])
me_cylinder_001.use_remesh_preserve_volume = False
me_cylinder_001.use_remesh_preserve_attributes = False
me_cylinder_001.use_mirror_vertex_groups = False
me_cylinder_001.update()
me_cylinder = bpy.data.meshes.new('Cylinder')
me_cylinder.from_pydata([(1.0, -2.99, -1.0), (1.0, -2.99, 1.0), (0.9239, -3.372, -1.0), (0.9239, -3.372, 1.0), (0.7071, -3.697, -1.0), (0.7071, -3.697, 1.0), (0.3827, -3.913, -1.0), (0.3827, -3.913, 1.0), (1.51e-07, -3.99, -1.0), (1.51e-07, -3.99, 1.0), (-0.3827, -3.913, -1.0), (-0.3827, -3.913, 1.0), (-0.7071, -3.697, -1.0), (-0.7071, -3.697, 1.0), (-0.9239, -3.372, -1.0), (-0.9239, -3.372, 1.0), (-1.0, -2.99, -1.0), (-1.0, -2.99, 1.0)], [], [(0, 1, 3, 2), (2, 3, 5, 4), (4, 5, 7, 6), (6, 7, 9, 8), (8, 9, 11, 10), (10, 11, 13, 12), (12, 13, 15, 14), (14, 15, 17, 16), (0, 2, 4, 6, 8, 10, 12, 14, 16), (3, 1, 17, 15, 13, 11, 9, 7, 5), (0, 16, 17, 1)])
me_cylinder.use_remesh_preserve_volume = False
me_cylinder.use_remesh_preserve_attributes = False
me_cylinder.use_mirror_vertex_groups = False
me_cylinder.update()
me_cube = bpy.data.meshes.new('Cube')
me_cube.from_pydata([(1.0, 1.0, -1.0), (1.0, -1.0, -1.0), (-1.0, -1.0, -1.0), (-1.0, 1.0, -1.0), (1.0, 1.0, 1.0), (1.0, -1.0, 1.0), (-1.0, -1.0, 1.0), (-1.0, 1.0, 1.0)], [], [(0, 1, 2, 3), (4, 7, 6, 5), (0, 4, 5, 1), (1, 5, 6, 2), (2, 6, 7, 3), (4, 0, 3, 7)])
me_cube.materials.append(mat_material)
me_cube.use_remesh_preserve_volume = False
me_cube.use_remesh_preserve_attributes = False
me_cube.use_mirror_vertex_groups = False
me_cube.update()

# ---- objects
ob_cylinder_031 = bpy.data.objects.new('Cylinder.031', me_cylinder_031)
ob_cylinder_030 = bpy.data.objects.new('Cylinder.030', me_cylinder_030)
ob_cylinder_029 = bpy.data.objects.new('Cylinder.029', me_cylinder_029)
ob_cylinder_028 = bpy.data.objects.new('Cylinder.028', me_cylinder_028)
ob_cylinder_027 = bpy.data.objects.new('Cylinder.027', me_cylinder_027)
ob_cylinder_026 = bpy.data.objects.new('Cylinder.026', me_cylinder_026)
ob_cylinder_025 = bpy.data.objects.new('Cylinder.025', me_cylinder_025)
ob_cylinder_024 = bpy.data.objects.new('Cylinder.024', me_cylinder_024)
ob_cylinder_023 = bpy.data.objects.new('Cylinder.023', me_cylinder_023)
ob_cylinder_022 = bpy.data.objects.new('Cylinder.022', me_cylinder_022)
ob_cylinder_021 = bpy.data.objects.new('Cylinder.021', me_cylinder_021)
ob_cylinder_020 = bpy.data.objects.new('Cylinder.020', me_cylinder_020)
ob_cylinder_019 = bpy.data.objects.new('Cylinder.019', me_cylinder_019)
ob_cylinder_018 = bpy.data.objects.new('Cylinder.018', me_cylinder_018)
ob_cylinder_017 = bpy.data.objects.new('Cylinder.017', me_cylinder_017)
ob_cylinder_016 = bpy.data.objects.new('Cylinder.016', me_cylinder_016)
ob_cylinder_015 = bpy.data.objects.new('Cylinder.015', me_cylinder_015)
ob_cylinder_014 = bpy.data.objects.new('Cylinder.014', me_cylinder_014)
ob_cylinder_013 = bpy.data.objects.new('Cylinder.013', me_cylinder_013)
ob_cylinder_012 = bpy.data.objects.new('Cylinder.012', me_cylinder_012)
ob_cylinder_011 = bpy.data.objects.new('Cylinder.011', me_cylinder_011)
ob_cylinder_010 = bpy.data.objects.new('Cylinder.010', me_cylinder_010)
ob_cylinder_009 = bpy.data.objects.new('Cylinder.009', me_cylinder_009)
ob_cylinder_008 = bpy.data.objects.new('Cylinder.008', me_cylinder_008)
ob_cylinder_007 = bpy.data.objects.new('Cylinder.007', me_cylinder_007)
ob_cylinder_006 = bpy.data.objects.new('Cylinder.006', me_cylinder_006)
ob_cylinder_005 = bpy.data.objects.new('Cylinder.005', me_cylinder_005)
ob_cylinder_004 = bpy.data.objects.new('Cylinder.004', me_cylinder_004)
ob_cylinder_003 = bpy.data.objects.new('Cylinder.003', me_cylinder_003)
ob_cylinder_002 = bpy.data.objects.new('Cylinder.002', me_cylinder_002)
ob_cylinder_001 = bpy.data.objects.new('Cylinder.001', me_cylinder_001)
ob_cylinder = bpy.data.objects.new('Cylinder', me_cylinder)
ob_cube = bpy.data.objects.new('Cube', me_cube)

# ---- transforms, parenting, visibility, modifiers, constraints
ob_cylinder_031.location = (-5.0, 0.0, 0.0)
ob_cylinder_031.scale = (0.5, 0.5, 5.0)
ob_cylinder_031.lineart.crease_threshold = 0.0
ob_cylinder_030.location = (5.0, 0.0, 0.0)
ob_cylinder_030.scale = (0.5, 0.5, 5.0)
ob_cylinder_030.lineart.crease_threshold = 0.0
ob_cylinder_029.location = (3.328, 1.055, 4.484)
ob_cylinder_029.rotation_euler = (-0.0, 1.571, 0.0)
ob_cylinder_029.scale = (0.5, 0.44, 1.65)
ob_cylinder_029.lineart.crease_threshold = 0.0
ob_cylinder_028.location = (3.328, 1.055, 3.483)
ob_cylinder_028.rotation_euler = (-0.0, 1.571, 0.0)
ob_cylinder_028.scale = (0.5, 0.44, 1.65)
ob_cylinder_028.lineart.crease_threshold = 0.0
ob_cylinder_027.location = (3.328, 1.055, 2.493)
ob_cylinder_027.rotation_euler = (-0.0, 1.571, 0.0)
ob_cylinder_027.scale = (0.5, 0.44, 1.65)
ob_cylinder_027.lineart.crease_threshold = 0.0
ob_cylinder_026.location = (3.328, 1.055, 1.468)
ob_cylinder_026.rotation_euler = (-0.0, 1.571, 0.0)
ob_cylinder_026.scale = (0.5, 0.44, 1.65)
ob_cylinder_026.lineart.crease_threshold = 0.0
ob_cylinder_025.location = (3.328, 1.055, 0.503)
ob_cylinder_025.rotation_euler = (-0.0, 1.571, 0.0)
ob_cylinder_025.scale = (0.5, 0.44, 1.65)
ob_cylinder_025.lineart.crease_threshold = 0.0
ob_cylinder_024.location = (3.328, 1.055, -0.4995)
ob_cylinder_024.rotation_euler = (-0.0, 1.571, 0.0)
ob_cylinder_024.scale = (0.5, 0.44, 1.65)
ob_cylinder_024.lineart.crease_threshold = 0.0
ob_cylinder_023.location = (3.328, 1.055, -1.511)
ob_cylinder_023.rotation_euler = (-0.0, 1.571, 0.0)
ob_cylinder_023.scale = (0.5, 0.44, 1.65)
ob_cylinder_023.lineart.crease_threshold = 0.0
ob_cylinder_022.location = (3.328, 1.055, -2.499)
ob_cylinder_022.rotation_euler = (-0.0, 1.571, 0.0)
ob_cylinder_022.scale = (0.5, 0.44, 1.65)
ob_cylinder_022.lineart.crease_threshold = 0.0
ob_cylinder_021.location = (3.328, 1.055, -3.497)
ob_cylinder_021.rotation_euler = (-0.0, 1.571, 0.0)
ob_cylinder_021.scale = (0.5, 0.44, 1.65)
ob_cylinder_021.lineart.crease_threshold = 0.0
ob_cylinder_020.location = (3.328, 1.055, -4.496)
ob_cylinder_020.rotation_euler = (-0.0, 1.571, 0.0)
ob_cylinder_020.scale = (0.5, 0.44, 1.65)
ob_cylinder_020.lineart.crease_threshold = 0.0
ob_cylinder_019.location = (0.02584, 1.055, -4.496)
ob_cylinder_019.rotation_euler = (-0.0, 1.571, 0.0)
ob_cylinder_019.scale = (0.5, 0.44, 1.65)
ob_cylinder_019.lineart.crease_threshold = 0.0
ob_cylinder_018.location = (0.02584, 1.055, -3.497)
ob_cylinder_018.rotation_euler = (-0.0, 1.571, 0.0)
ob_cylinder_018.scale = (0.5, 0.44, 1.65)
ob_cylinder_018.lineart.crease_threshold = 0.0
ob_cylinder_017.location = (0.02584, 1.055, -2.499)
ob_cylinder_017.rotation_euler = (-0.0, 1.571, 0.0)
ob_cylinder_017.scale = (0.5, 0.44, 1.65)
ob_cylinder_017.lineart.crease_threshold = 0.0
ob_cylinder_016.location = (0.02584, 1.055, -1.511)
ob_cylinder_016.rotation_euler = (-0.0, 1.571, 0.0)
ob_cylinder_016.scale = (0.5, 0.44, 1.65)
ob_cylinder_016.lineart.crease_threshold = 0.0
ob_cylinder_015.location = (0.02584, 1.055, -0.4995)
ob_cylinder_015.rotation_euler = (-0.0, 1.571, 0.0)
ob_cylinder_015.scale = (0.5, 0.44, 1.65)
ob_cylinder_015.lineart.crease_threshold = 0.0
ob_cylinder_014.location = (0.02584, 1.055, 0.503)
ob_cylinder_014.rotation_euler = (-0.0, 1.571, 0.0)
ob_cylinder_014.scale = (0.5, 0.44, 1.65)
ob_cylinder_014.lineart.crease_threshold = 0.0
ob_cylinder_013.location = (0.02584, 1.055, 1.468)
ob_cylinder_013.rotation_euler = (-0.0, 1.571, 0.0)
ob_cylinder_013.scale = (0.5, 0.44, 1.65)
ob_cylinder_013.lineart.crease_threshold = 0.0
ob_cylinder_012.location = (0.02584, 1.055, 2.493)
ob_cylinder_012.rotation_euler = (-0.0, 1.571, 0.0)
ob_cylinder_012.scale = (0.5, 0.44, 1.65)
ob_cylinder_012.lineart.crease_threshold = 0.0
ob_cylinder_011.location = (0.02584, 1.055, 3.483)
ob_cylinder_011.rotation_euler = (-0.0, 1.571, 0.0)
ob_cylinder_011.scale = (0.5, 0.44, 1.65)
ob_cylinder_011.lineart.crease_threshold = 0.0
ob_cylinder_010.location = (0.02584, 1.055, 4.484)
ob_cylinder_010.rotation_euler = (-0.0, 1.571, 0.0)
ob_cylinder_010.scale = (0.5, 0.44, 1.65)
ob_cylinder_010.lineart.crease_threshold = 0.0
ob_cylinder_009.location = (-3.274, 1.055, 4.484)
ob_cylinder_009.rotation_euler = (-0.0, 1.571, 0.0)
ob_cylinder_009.scale = (0.5, 0.44, 1.65)
ob_cylinder_009.lineart.crease_threshold = 0.0
ob_cylinder_008.location = (-3.274, 1.055, 3.483)
ob_cylinder_008.rotation_euler = (-0.0, 1.571, 0.0)
ob_cylinder_008.scale = (0.5, 0.44, 1.65)
ob_cylinder_008.lineart.crease_threshold = 0.0
ob_cylinder_007.location = (-3.274, 1.055, 2.493)
ob_cylinder_007.rotation_euler = (-0.0, 1.571, 0.0)
ob_cylinder_007.scale = (0.5, 0.44, 1.65)
ob_cylinder_007.lineart.crease_threshold = 0.0
ob_cylinder_006.location = (-3.274, 1.055, 1.468)
ob_cylinder_006.rotation_euler = (-0.0, 1.571, 0.0)
ob_cylinder_006.scale = (0.5, 0.44, 1.65)
ob_cylinder_006.lineart.crease_threshold = 0.0
ob_cylinder_005.location = (-3.274, 1.055, 0.503)
ob_cylinder_005.rotation_euler = (-0.0, 1.571, 0.0)
ob_cylinder_005.scale = (0.5, 0.44, 1.65)
ob_cylinder_005.lineart.crease_threshold = 0.0
ob_cylinder_004.location = (-3.274, 1.055, -0.4995)
ob_cylinder_004.rotation_euler = (-0.0, 1.571, 0.0)
ob_cylinder_004.scale = (0.5, 0.44, 1.65)
ob_cylinder_004.lineart.crease_threshold = 0.0
ob_cylinder_003.location = (-3.274, 1.055, -1.511)
ob_cylinder_003.rotation_euler = (-0.0, 1.571, 0.0)
ob_cylinder_003.scale = (0.5, 0.44, 1.65)
ob_cylinder_003.lineart.crease_threshold = 0.0
ob_cylinder_002.location = (-3.274, 1.055, -2.499)
ob_cylinder_002.rotation_euler = (-0.0, 1.571, 0.0)
ob_cylinder_002.scale = (0.5, 0.44, 1.65)
ob_cylinder_002.lineart.crease_threshold = 0.0
ob_cylinder_001.location = (-3.274, 1.055, -3.497)
ob_cylinder_001.rotation_euler = (-0.0, 1.571, 0.0)
ob_cylinder_001.scale = (0.5, 0.44, 1.65)
ob_cylinder_001.lineart.crease_threshold = 0.0
ob_cylinder.location = (-3.274, 1.055, -4.496)
ob_cylinder.rotation_euler = (-0.0, 1.571, 0.0)
ob_cylinder.scale = (0.5, 0.44, 1.65)
ob_cylinder.lineart.crease_threshold = 0.0
ob_cube.location = (0.06373, 0.0, 0.0)
ob_cube.scale = (5.0, 0.25, 5.0)
ob_cube.lock_rotations_4d = False
ob_cube.empty_display_type = 'ARROWS'
ob_cube.lineart.crease_threshold = 0.0

# ---- collection membership
col_collection_1.objects.link(ob_cylinder_031)
col_collection_1.objects.link(ob_cylinder_030)
col_collection_1.objects.link(ob_cylinder_029)
col_collection_1.objects.link(ob_cylinder_028)
col_collection_1.objects.link(ob_cylinder_027)
col_collection_1.objects.link(ob_cylinder_026)
col_collection_1.objects.link(ob_cylinder_025)
col_collection_1.objects.link(ob_cylinder_024)
col_collection_1.objects.link(ob_cylinder_023)
col_collection_1.objects.link(ob_cylinder_022)
col_collection_1.objects.link(ob_cylinder_021)
col_collection_1.objects.link(ob_cylinder_020)
col_collection_1.objects.link(ob_cylinder_019)
col_collection_1.objects.link(ob_cylinder_018)
col_collection_1.objects.link(ob_cylinder_017)
col_collection_1.objects.link(ob_cylinder_016)
col_collection_1.objects.link(ob_cylinder_015)
col_collection_1.objects.link(ob_cylinder_014)
col_collection_1.objects.link(ob_cylinder_013)
col_collection_1.objects.link(ob_cylinder_012)
col_collection_1.objects.link(ob_cylinder_011)
col_collection_1.objects.link(ob_cylinder_010)
col_collection_1.objects.link(ob_cylinder_009)
col_collection_1.objects.link(ob_cylinder_008)
col_collection_1.objects.link(ob_cylinder_007)
col_collection_1.objects.link(ob_cylinder_006)
col_collection_1.objects.link(ob_cylinder_005)
col_collection_1.objects.link(ob_cylinder_004)
col_collection_1.objects.link(ob_cylinder_003)
col_collection_1.objects.link(ob_cylinder_002)
col_collection_1.objects.link(ob_cylinder_001)
col_collection_1.objects.link(ob_cylinder)
col_collection_1.objects.link(ob_cube)

# ---- scene / render settings (as saved in the file)
scene.frame_start = 1; scene.frame_end = 250; scene.frame_set(1)
scene.render.engine = 'BLENDER_EEVEE_NEXT'
scene.render.resolution_percentage = 50
scene.render.dither_intensity = 0.0
scene.cycles.use_denoising = False
scene.cycles.samples = 128
scene.cycles.sampling_pattern = 'TABULATED_SOBOL'
scene.cycles.light_sampling_threshold = 0.0
scene.cycles.use_adaptive_sampling = False
scene.cycles.use_light_tree = False
scene.cycles.blur_glossy = 0.0
scene.cycles.sample_clamp_indirect = 0.0
scene.view_settings.view_transform = 'Standard'
bpy.context.view_layer.update()

# ---- added for rendering (the .blend has no active camera and no usable light): camera, sun
cam_auto = bpy.data.cameras.new('AutoCamera')
cam_auto.lens = 50.0
cam_auto.sensor_width = 36.0
cam_auto.clip_end = 1000.0
ob_auto_camera = bpy.data.objects.new('AutoCamera', cam_auto)
scene.collection.objects.link(ob_auto_camera)
ob_auto_camera.location = (13.7992, -16.659, 11.0394)
ob_auto_camera.rotation_euler = (1.09748, -7.21219e-08, 0.694738)
scene.camera = ob_auto_camera
light_auto_sun = bpy.data.lights.new('AutoSun', 'SUN')
light_auto_sun.energy = 3.0
light_auto_sun.angle = 0.0523599
ob_auto_sun = bpy.data.objects.new('AutoSun', light_auto_sun)
scene.collection.objects.link(ob_auto_sun)
ob_auto_sun.rotation_euler = (0.872665, 0.174533, 0.523599)
bpy.context.view_layer.update()
